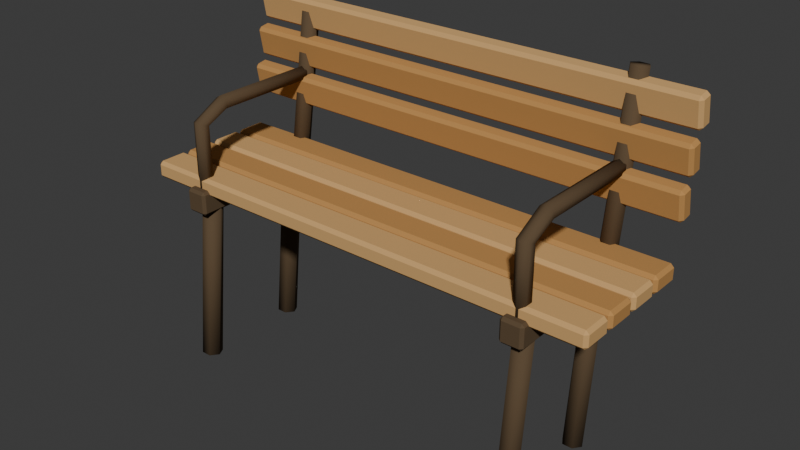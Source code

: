 # Source: bench_wood.blend  (saved by Blender 5.2.45; exported with 4.5.12 LTS)
import bpy
from mathutils import Matrix  # noqa: F401  (used for matrix-valued properties, if any)

bpy.ops.wm.read_factory_settings(use_empty=True)
scene = bpy.context.scene
scene.name = 'Scene'

# ---- collections
col_collection = bpy.data.collections.new('Collection'); scene.collection.children.link(col_collection)

# ---- materials (node trees are filled in below, after node groups)
mat_metal_002 = bpy.data.materials.new('metal.002')
mat_metal_002.diffuse_color = (0.1095, 0.07227, 0.03955, 1.0)
mat_wood = bpy.data.materials.new('wood')
mat_wood.diffuse_color = (0.4969, 0.2582, 0.08438, 1.0)
mat_wood_light_002 = bpy.data.materials.new('wood_light.002')
mat_wood_light_002.diffuse_color = (0.6308, 0.3763, 0.15, 1.0)

# ---- material node trees
mat_metal_002.use_nodes = True; mat_metal_002.node_tree.nodes.clear()
_N = mat_metal_002.node_tree.nodes; _L = mat_metal_002.node_tree.links
n0 = _N.new('ShaderNodeBsdfPrincipled'); n0.name = 'Principled BSDF'; n0.location = (-200, 100)
n0.inputs[0].default_value = (0.1095, 0.07227, 0.03955, 1.0)
n0.inputs[2].default_value = 0.94
n0.inputs[10].default_value = 0.005
n0.inputs[13].default_value = 0.15
n1 = _N.new('ShaderNodeOutputMaterial'); n1.name = 'Material Output'; n1.location = (200, 100)
_L.new(n0.outputs[0], n1.inputs[0])
n1.is_active_output = True
mat_wood.use_nodes = True; mat_wood.node_tree.nodes.clear()
_N = mat_wood.node_tree.nodes; _L = mat_wood.node_tree.links
n0 = _N.new('ShaderNodeBsdfPrincipled'); n0.name = 'Principled BSDF'; n0.location = (-200, 100)
n0.inputs[0].default_value = (0.4969, 0.2582, 0.08438, 1.0)
n0.inputs[2].default_value = 0.94
n0.inputs[10].default_value = 0.005
n0.inputs[13].default_value = 0.15
n1 = _N.new('ShaderNodeOutputMaterial'); n1.name = 'Material Output'; n1.location = (200, 100)
_L.new(n0.outputs[0], n1.inputs[0])
n1.is_active_output = True
mat_wood_light_002.use_nodes = True; mat_wood_light_002.node_tree.nodes.clear()
_N = mat_wood_light_002.node_tree.nodes; _L = mat_wood_light_002.node_tree.links
n0 = _N.new('ShaderNodeBsdfPrincipled'); n0.name = 'Principled BSDF'; n0.location = (-200, 100)
n0.inputs[0].default_value = (0.6308, 0.3763, 0.15, 1.0)
n0.inputs[2].default_value = 0.94
n0.inputs[10].default_value = 0.005
n0.inputs[13].default_value = 0.15
n1 = _N.new('ShaderNodeOutputMaterial'); n1.name = 'Material Output'; n1.location = (200, 100)
_L.new(n0.outputs[0], n1.inputs[0])
n1.is_active_output = True

# ---- world
world_world = bpy.data.worlds.new('World'); scene.world = world_world
world_world.use_nodes = True; world_world.node_tree.nodes.clear()
_N = world_world.node_tree.nodes; _L = world_world.node_tree.links
n0 = _N.new('ShaderNodeOutputWorld'); n0.name = 'World Output'; n0.location = (200, 100)
n1 = _N.new('ShaderNodeBackground'); n1.name = 'Background'; n1.location = (-200, 100)
n1.inputs[0].default_value = (0.05088, 0.05088, 0.05088, 1.0)
_L.new(n1.outputs[0], n0.inputs[0])
n0.is_active_output = True
world_world.color = (0.05088, 0.05088, 0.05088)
world_world.sun_shadow_jitter_overblur = 0.0

# ---- meshes
me_iron_bench_leg = bpy.data.meshes.new('Iron bench leg')
me_iron_bench_leg.from_pydata([(-0.632, 0.13, 0.0), (-0.651, 0.1627, -0.00337), (-0.689, 0.1627, -0.00337), (-0.708, 0.13, -4.765e-19), (-0.689, 0.09726, 0.00337), (-0.651, 0.09726, 0.00337), (-0.632, 0.2, 0.68), (-0.651, 0.2327, 0.6766), (-0.689, 0.2327, 0.6766), (-0.708, 0.2, 0.68), (-0.689, 0.1673, 0.6834), (-0.651, 0.1673, 0.6834)], [], [(0, 1, 7, 6), (1, 2, 8, 7), (2, 3, 9, 8), (3, 4, 10, 9), (4, 5, 11, 10), (5, 0, 6, 11), (5, 4, 3, 2, 1, 0), (6, 7, 8, 9, 10, 11)])
me_iron_bench_leg.polygons.foreach_set('use_smooth', [True] * 8)
me_iron_bench_leg.materials.append(mat_metal_002)
me_iron_bench_leg.update()
me_iron_bench_leg_001 = bpy.data.meshes.new('Iron bench leg.001')
me_iron_bench_leg_001.from_pydata([(-0.632, -0.27, 0.0), (-0.651, -0.2373, -0.00337), (-0.689, -0.2373, -0.00337), (-0.708, -0.27, -4.765e-19), (-0.689, -0.3027, 0.00337), (-0.651, -0.3027, 0.00337), (-0.632, -0.2, 0.68), (-0.651, -0.1673, 0.6766), (-0.689, -0.1673, 0.6766), (-0.708, -0.2, 0.68), (-0.689, -0.2327, 0.6834), (-0.651, -0.2327, 0.6834)], [], [(0, 1, 7, 6), (1, 2, 8, 7), (2, 3, 9, 8), (3, 4, 10, 9), (4, 5, 11, 10), (5, 0, 6, 11), (5, 4, 3, 2, 1, 0), (6, 7, 8, 9, 10, 11)])
me_iron_bench_leg_001.polygons.foreach_set('use_smooth', [True] * 8)
me_iron_bench_leg_001.materials.append(mat_metal_002)
me_iron_bench_leg_001.update()
me_back_upright = bpy.data.meshes.new('Back upright')
me_back_upright.from_pydata([(-0.636, 0.24, 0.61), (-0.653, 0.2691, 0.6056), (-0.687, 0.2691, 0.6056), (-0.704, 0.24, 0.61), (-0.687, 0.2109, 0.6144), (-0.653, 0.2109, 0.6144), (-0.636, 0.34, 1.27), (-0.653, 0.3691, 1.266), (-0.687, 0.3691, 1.266), (-0.704, 0.34, 1.27), (-0.687, 0.3109, 1.274), (-0.653, 0.3109, 1.274)], [], [(0, 1, 7, 6), (1, 2, 8, 7), (2, 3, 9, 8), (3, 4, 10, 9), (4, 5, 11, 10), (5, 0, 6, 11), (5, 4, 3, 2, 1, 0), (6, 7, 8, 9, 10, 11)])
me_back_upright.polygons.foreach_set('use_smooth', [True] * 8)
me_back_upright.materials.append(mat_metal_002)
me_back_upright.update()
me_rounded_armrest = bpy.data.meshes.new('Rounded armrest')
me_rounded_armrest.from_pydata([(-0.67, -0.202, 0.67), (-0.6942, -0.216, 0.67), (-0.6942, -0.244, 0.67), (-0.67, -0.258, 0.67), (-0.6458, -0.244, 0.67), (-0.6458, -0.216, 0.67), (-0.67, -0.2035, 0.9009), (-0.6942, -0.2168, 0.9054), (-0.6942, -0.2432, 0.9146), (-0.67, -0.2565, 0.9191), (-0.6458, -0.2432, 0.9146), (-0.6458, -0.2168, 0.9054), (-0.67, -0.1272, 0.9321), (-0.6942, -0.1286, 0.9461), (-0.6942, -0.1314, 0.9739), (-0.67, -0.1328, 0.9879), (-0.6458, -0.1314, 0.9739), (-0.6458, -0.1286, 0.9461), (-0.67, 0.27, 0.932), (-0.6942, 0.27, 0.946), (-0.6942, 0.27, 0.974), (-0.67, 0.27, 0.988), (-0.6458, 0.27, 0.974), (-0.6458, 0.27, 0.946)], [], [(0, 1, 7, 6), (1, 2, 8, 7), (2, 3, 9, 8), (3, 4, 10, 9), (4, 5, 11, 10), (5, 0, 6, 11), (6, 7, 13, 12), (7, 8, 14, 13), (8, 9, 15, 14), (9, 10, 16, 15), (10, 11, 17, 16), (11, 6, 12, 17), (12, 13, 19, 18), (13, 14, 20, 19), (14, 15, 21, 20), (15, 16, 22, 21), (16, 17, 23, 22), (17, 12, 18, 23), (5, 4, 3, 2, 1, 0), (18, 19, 20, 21, 22, 23)])
me_rounded_armrest.polygons.foreach_set('use_smooth', [True] * 20)
me_rounded_armrest.materials.append(mat_metal_002)
me_rounded_armrest.update()
me_iron_bench_leg_002 = bpy.data.meshes.new('Iron bench leg.002')
me_iron_bench_leg_002.from_pydata([(0.708, 0.13, 0.0), (0.689, 0.1627, -0.00337), (0.651, 0.1627, -0.00337), (0.632, 0.13, -4.765e-19), (0.651, 0.09726, 0.00337), (0.689, 0.09726, 0.00337), (0.708, 0.2, 0.68), (0.689, 0.2327, 0.6766), (0.651, 0.2327, 0.6766), (0.632, 0.2, 0.68), (0.651, 0.1673, 0.6834), (0.689, 0.1673, 0.6834)], [], [(0, 1, 7, 6), (1, 2, 8, 7), (2, 3, 9, 8), (3, 4, 10, 9), (4, 5, 11, 10), (5, 0, 6, 11), (5, 4, 3, 2, 1, 0), (6, 7, 8, 9, 10, 11)])
me_iron_bench_leg_002.polygons.foreach_set('use_smooth', [True] * 8)
me_iron_bench_leg_002.materials.append(mat_metal_002)
me_iron_bench_leg_002.update()
me_iron_bench_leg_003 = bpy.data.meshes.new('Iron bench leg.003')
me_iron_bench_leg_003.from_pydata([(0.708, -0.27, 0.0), (0.689, -0.2373, -0.00337), (0.651, -0.2373, -0.00337), (0.632, -0.27, -4.765e-19), (0.651, -0.3027, 0.00337), (0.689, -0.3027, 0.00337), (0.708, -0.2, 0.68), (0.689, -0.1673, 0.6766), (0.651, -0.1673, 0.6766), (0.632, -0.2, 0.68), (0.651, -0.2327, 0.6834), (0.689, -0.2327, 0.6834)], [], [(0, 1, 7, 6), (1, 2, 8, 7), (2, 3, 9, 8), (3, 4, 10, 9), (4, 5, 11, 10), (5, 0, 6, 11), (5, 4, 3, 2, 1, 0), (6, 7, 8, 9, 10, 11)])
me_iron_bench_leg_003.polygons.foreach_set('use_smooth', [True] * 8)
me_iron_bench_leg_003.materials.append(mat_metal_002)
me_iron_bench_leg_003.update()
me_back_upright_001 = bpy.data.meshes.new('Back upright.001')
me_back_upright_001.from_pydata([(0.704, 0.24, 0.61), (0.687, 0.2691, 0.6056), (0.653, 0.2691, 0.6056), (0.636, 0.24, 0.61), (0.653, 0.2109, 0.6144), (0.687, 0.2109, 0.6144), (0.704, 0.34, 1.27), (0.687, 0.3691, 1.266), (0.653, 0.3691, 1.266), (0.636, 0.34, 1.27), (0.653, 0.3109, 1.274), (0.687, 0.3109, 1.274)], [], [(0, 1, 7, 6), (1, 2, 8, 7), (2, 3, 9, 8), (3, 4, 10, 9), (4, 5, 11, 10), (5, 0, 6, 11), (5, 4, 3, 2, 1, 0), (6, 7, 8, 9, 10, 11)])
me_back_upright_001.polygons.foreach_set('use_smooth', [True] * 8)
me_back_upright_001.materials.append(mat_metal_002)
me_back_upright_001.update()
me_rounded_armrest_001 = bpy.data.meshes.new('Rounded armrest.001')
me_rounded_armrest_001.from_pydata([(0.67, -0.202, 0.67), (0.6458, -0.216, 0.67), (0.6458, -0.244, 0.67), (0.67, -0.258, 0.67), (0.6942, -0.244, 0.67), (0.6942, -0.216, 0.67), (0.67, -0.2035, 0.9009), (0.6458, -0.2168, 0.9054), (0.6458, -0.2432, 0.9146), (0.67, -0.2565, 0.9191), (0.6942, -0.2432, 0.9146), (0.6942, -0.2168, 0.9054), (0.67, -0.1272, 0.9321), (0.6458, -0.1286, 0.9461), (0.6458, -0.1314, 0.9739), (0.67, -0.1328, 0.9879), (0.6942, -0.1314, 0.9739), (0.6942, -0.1286, 0.9461), (0.67, 0.27, 0.932), (0.6458, 0.27, 0.946), (0.6458, 0.27, 0.974), (0.67, 0.27, 0.988), (0.6942, 0.27, 0.974), (0.6942, 0.27, 0.946)], [], [(0, 1, 7, 6), (1, 2, 8, 7), (2, 3, 9, 8), (3, 4, 10, 9), (4, 5, 11, 10), (5, 0, 6, 11), (6, 7, 13, 12), (7, 8, 14, 13), (8, 9, 15, 14), (9, 10, 16, 15), (10, 11, 17, 16), (11, 6, 12, 17), (12, 13, 19, 18), (13, 14, 20, 19), (14, 15, 21, 20), (15, 16, 22, 21), (16, 17, 23, 22), (17, 12, 18, 23), (5, 4, 3, 2, 1, 0), (18, 19, 20, 21, 22, 23)])
me_rounded_armrest_001.polygons.foreach_set('use_smooth', [True] * 20)
me_rounded_armrest_001.materials.append(mat_metal_002)
me_rounded_armrest_001.update()
me_cube_001 = bpy.data.meshes.new('Cube.001')
me_cube_001.from_pydata([(-0.0425, -0.285, -0.045), (-0.0425, -0.285, 0.045), (-0.0425, 0.285, -0.045), (-0.0425, 0.285, 0.045), (0.0425, -0.285, -0.045), (0.0425, -0.285, 0.045), (0.0425, 0.285, -0.045), (0.0425, 0.285, 0.045)], [], [(0, 1, 3, 2), (2, 3, 7, 6), (6, 7, 5, 4), (4, 5, 1, 0), (2, 6, 4, 0), (7, 3, 1, 5)])
_uv = me_cube_001.uv_layers.new(name='UVMap')
_uv.uv.foreach_set('vector', [0.375, 0.0, 0.625, 0.0, 0.625, 0.25, 0.375, 0.25, 0.375, 0.25, 0.625, 0.25, 0.625, 0.5, 0.375, 0.5, 0.375, 0.5, 0.625, 0.5, 0.625, 0.75, 0.375, 0.75, 0.375, 0.75, 0.625, 0.75, 0.625, 1.0, 0.375, 1.0, 0.125, 0.5, 0.375, 0.5, 0.375, 0.75, 0.125, 0.75, 0.625, 0.5, 0.875, 0.5, 0.875, 0.75, 0.625, 0.75])
me_cube_001.materials.append(mat_metal_002)
me_cube_001.update()
me_cube_002 = bpy.data.meshes.new('Cube.002')
me_cube_002.from_pydata([(-0.0425, -0.285, -0.045), (-0.0425, -0.285, 0.045), (-0.0425, 0.285, -0.045), (-0.0425, 0.285, 0.045), (0.0425, -0.285, -0.045), (0.0425, -0.285, 0.045), (0.0425, 0.285, -0.045), (0.0425, 0.285, 0.045)], [], [(0, 1, 3, 2), (2, 3, 7, 6), (6, 7, 5, 4), (4, 5, 1, 0), (2, 6, 4, 0), (7, 3, 1, 5)])
_uv = me_cube_002.uv_layers.new(name='UVMap')
_uv.uv.foreach_set('vector', [0.375, 0.0, 0.625, 0.0, 0.625, 0.25, 0.375, 0.25, 0.375, 0.25, 0.625, 0.25, 0.625, 0.5, 0.375, 0.5, 0.375, 0.5, 0.625, 0.5, 0.625, 0.75, 0.375, 0.75, 0.375, 0.75, 0.625, 0.75, 0.625, 1.0, 0.375, 1.0, 0.125, 0.5, 0.375, 0.5, 0.375, 0.75, 0.125, 0.75, 0.625, 0.5, 0.875, 0.5, 0.875, 0.75, 0.625, 0.75])
me_cube_002.materials.append(mat_metal_002)
me_cube_002.update()
me_cube_003 = bpy.data.meshes.new('Cube.003')
me_cube_003.from_pydata([(-0.9, -0.06, -0.0325), (-0.9, -0.06, 0.0325), (-0.9, 0.06, -0.0325), (-0.9, 0.06, 0.0325), (0.9, -0.06, -0.0325), (0.9, -0.06, 0.0325), (0.9, 0.06, -0.0325), (0.9, 0.06, 0.0325)], [], [(0, 1, 3, 2), (2, 3, 7, 6), (6, 7, 5, 4), (4, 5, 1, 0), (2, 6, 4, 0), (7, 3, 1, 5)])
_uv = me_cube_003.uv_layers.new(name='UVMap')
_uv.uv.foreach_set('vector', [0.375, 0.0, 0.625, 0.0, 0.625, 0.25, 0.375, 0.25, 0.375, 0.25, 0.625, 0.25, 0.625, 0.5, 0.375, 0.5, 0.375, 0.5, 0.625, 0.5, 0.625, 0.75, 0.375, 0.75, 0.375, 0.75, 0.625, 0.75, 0.625, 1.0, 0.375, 1.0, 0.125, 0.5, 0.375, 0.5, 0.375, 0.75, 0.125, 0.75, 0.625, 0.5, 0.875, 0.5, 0.875, 0.75, 0.625, 0.75])
me_cube_003.materials.append(mat_wood)
me_cube_003.update()
me_cube_004 = bpy.data.meshes.new('Cube.004')
me_cube_004.from_pydata([(-0.9, -0.06, -0.0325), (-0.9, -0.06, 0.0325), (-0.9, 0.06, -0.0325), (-0.9, 0.06, 0.0325), (0.9, -0.06, -0.0325), (0.9, -0.06, 0.0325), (0.9, 0.06, -0.0325), (0.9, 0.06, 0.0325)], [], [(0, 1, 3, 2), (2, 3, 7, 6), (6, 7, 5, 4), (4, 5, 1, 0), (2, 6, 4, 0), (7, 3, 1, 5)])
_uv = me_cube_004.uv_layers.new(name='UVMap')
_uv.uv.foreach_set('vector', [0.375, 0.0, 0.625, 0.0, 0.625, 0.25, 0.375, 0.25, 0.375, 0.25, 0.625, 0.25, 0.625, 0.5, 0.375, 0.5, 0.375, 0.5, 0.625, 0.5, 0.625, 0.75, 0.375, 0.75, 0.375, 0.75, 0.625, 0.75, 0.625, 1.0, 0.375, 1.0, 0.125, 0.5, 0.375, 0.5, 0.375, 0.75, 0.125, 0.75, 0.625, 0.5, 0.875, 0.5, 0.875, 0.75, 0.625, 0.75])
me_cube_004.materials.append(mat_wood_light_002)
me_cube_004.update()
me_cube_005 = bpy.data.meshes.new('Cube.005')
me_cube_005.from_pydata([(-0.9, -0.06, -0.0325), (-0.9, -0.06, 0.0325), (-0.9, 0.06, -0.0325), (-0.9, 0.06, 0.0325), (0.9, -0.06, -0.0325), (0.9, -0.06, 0.0325), (0.9, 0.06, -0.0325), (0.9, 0.06, 0.0325)], [], [(0, 1, 3, 2), (2, 3, 7, 6), (6, 7, 5, 4), (4, 5, 1, 0), (2, 6, 4, 0), (7, 3, 1, 5)])
_uv = me_cube_005.uv_layers.new(name='UVMap')
_uv.uv.foreach_set('vector', [0.375, 0.0, 0.625, 0.0, 0.625, 0.25, 0.375, 0.25, 0.375, 0.25, 0.625, 0.25, 0.625, 0.5, 0.375, 0.5, 0.375, 0.5, 0.625, 0.5, 0.625, 0.75, 0.375, 0.75, 0.375, 0.75, 0.625, 0.75, 0.625, 1.0, 0.375, 1.0, 0.125, 0.5, 0.375, 0.5, 0.375, 0.75, 0.125, 0.75, 0.625, 0.5, 0.875, 0.5, 0.875, 0.75, 0.625, 0.75])
me_cube_005.materials.append(mat_wood)
me_cube_005.update()
me_cube_006 = bpy.data.meshes.new('Cube.006')
me_cube_006.from_pydata([(-0.9, -0.06, -0.0325), (-0.9, -0.06, 0.0325), (-0.9, 0.06, -0.0325), (-0.9, 0.06, 0.0325), (0.9, -0.06, -0.0325), (0.9, -0.06, 0.0325), (0.9, 0.06, -0.0325), (0.9, 0.06, 0.0325)], [], [(0, 1, 3, 2), (2, 3, 7, 6), (6, 7, 5, 4), (4, 5, 1, 0), (2, 6, 4, 0), (7, 3, 1, 5)])
_uv = me_cube_006.uv_layers.new(name='UVMap')
_uv.uv.foreach_set('vector', [0.375, 0.0, 0.625, 0.0, 0.625, 0.25, 0.375, 0.25, 0.375, 0.25, 0.625, 0.25, 0.625, 0.5, 0.375, 0.5, 0.375, 0.5, 0.625, 0.5, 0.625, 0.75, 0.375, 0.75, 0.375, 0.75, 0.625, 0.75, 0.625, 1.0, 0.375, 1.0, 0.125, 0.5, 0.375, 0.5, 0.375, 0.75, 0.125, 0.75, 0.625, 0.5, 0.875, 0.5, 0.875, 0.75, 0.625, 0.75])
me_cube_006.materials.append(mat_wood_light_002)
me_cube_006.update()
me_cube_007 = bpy.data.meshes.new('Cube.007')
me_cube_007.from_pydata([(-0.9, -0.03, -0.0575), (-0.9, -0.03, 0.0575), (-0.9, 0.03, -0.0575), (-0.9, 0.03, 0.0575), (0.9, -0.03, -0.0575), (0.9, -0.03, 0.0575), (0.9, 0.03, -0.0575), (0.9, 0.03, 0.0575)], [], [(0, 1, 3, 2), (2, 3, 7, 6), (6, 7, 5, 4), (4, 5, 1, 0), (2, 6, 4, 0), (7, 3, 1, 5)])
_uv = me_cube_007.uv_layers.new(name='UVMap')
_uv.uv.foreach_set('vector', [0.375, 0.0, 0.625, 0.0, 0.625, 0.25, 0.375, 0.25, 0.375, 0.25, 0.625, 0.25, 0.625, 0.5, 0.375, 0.5, 0.375, 0.5, 0.625, 0.5, 0.625, 0.75, 0.375, 0.75, 0.375, 0.75, 0.625, 0.75, 0.625, 1.0, 0.375, 1.0, 0.125, 0.5, 0.375, 0.5, 0.375, 0.75, 0.125, 0.75, 0.625, 0.5, 0.875, 0.5, 0.875, 0.75, 0.625, 0.75])
me_cube_007.materials.append(mat_wood)
me_cube_007.update()
me_cube_008 = bpy.data.meshes.new('Cube.008')
me_cube_008.from_pydata([(-0.9, -0.03, -0.0575), (-0.9, -0.03, 0.0575), (-0.9, 0.03, -0.0575), (-0.9, 0.03, 0.0575), (0.9, -0.03, -0.0575), (0.9, -0.03, 0.0575), (0.9, 0.03, -0.0575), (0.9, 0.03, 0.0575)], [], [(0, 1, 3, 2), (2, 3, 7, 6), (6, 7, 5, 4), (4, 5, 1, 0), (2, 6, 4, 0), (7, 3, 1, 5)])
_uv = me_cube_008.uv_layers.new(name='UVMap')
_uv.uv.foreach_set('vector', [0.375, 0.0, 0.625, 0.0, 0.625, 0.25, 0.375, 0.25, 0.375, 0.25, 0.625, 0.25, 0.625, 0.5, 0.375, 0.5, 0.375, 0.5, 0.625, 0.5, 0.625, 0.75, 0.375, 0.75, 0.375, 0.75, 0.625, 0.75, 0.625, 1.0, 0.375, 1.0, 0.125, 0.5, 0.375, 0.5, 0.375, 0.75, 0.125, 0.75, 0.625, 0.5, 0.875, 0.5, 0.875, 0.75, 0.625, 0.75])
me_cube_008.materials.append(mat_wood)
me_cube_008.update()
me_cube_009 = bpy.data.meshes.new('Cube.009')
me_cube_009.from_pydata([(-0.9, -0.03, -0.0575), (-0.9, -0.03, 0.0575), (-0.9, 0.03, -0.0575), (-0.9, 0.03, 0.0575), (0.9, -0.03, -0.0575), (0.9, -0.03, 0.0575), (0.9, 0.03, -0.0575), (0.9, 0.03, 0.0575)], [], [(0, 1, 3, 2), (2, 3, 7, 6), (6, 7, 5, 4), (4, 5, 1, 0), (2, 6, 4, 0), (7, 3, 1, 5)])
_uv = me_cube_009.uv_layers.new(name='UVMap')
_uv.uv.foreach_set('vector', [0.375, 0.0, 0.625, 0.0, 0.625, 0.25, 0.375, 0.25, 0.375, 0.25, 0.625, 0.25, 0.625, 0.5, 0.375, 0.5, 0.375, 0.5, 0.625, 0.5, 0.625, 0.75, 0.375, 0.75, 0.375, 0.75, 0.625, 0.75, 0.625, 1.0, 0.375, 1.0, 0.125, 0.5, 0.375, 0.5, 0.375, 0.75, 0.125, 0.75, 0.625, 0.5, 0.875, 0.5, 0.875, 0.75, 0.625, 0.75])
me_cube_009.materials.append(mat_wood_light_002)
me_cube_009.update()

# ---- objects
ob_bench_wood___installation_pivot = bpy.data.objects.new('bench_wood / installation pivot', None)
ob_iron_bench_leg = bpy.data.objects.new('Iron bench leg', me_iron_bench_leg)
ob_iron_bench_leg_001 = bpy.data.objects.new('Iron bench leg.001', me_iron_bench_leg_001)
ob_back_upright = bpy.data.objects.new('Back upright', me_back_upright)
ob_rounded_armrest = bpy.data.objects.new('Rounded armrest', me_rounded_armrest)
ob_iron_bench_leg_002 = bpy.data.objects.new('Iron bench leg.002', me_iron_bench_leg_002)
ob_iron_bench_leg_003 = bpy.data.objects.new('Iron bench leg.003', me_iron_bench_leg_003)
ob_back_upright_001 = bpy.data.objects.new('Back upright.001', me_back_upright_001)
ob_rounded_armrest_001 = bpy.data.objects.new('Rounded armrest.001', me_rounded_armrest_001)
ob_seat_bearer = bpy.data.objects.new('Seat bearer', me_cube_001)
ob_seat_bearer_001 = bpy.data.objects.new('Seat bearer.001', me_cube_002)
ob_oak_seat_slat_1 = bpy.data.objects.new('Oak seat slat 1', me_cube_003)
ob_oak_seat_slat_2 = bpy.data.objects.new('Oak seat slat 2', me_cube_004)
ob_oak_seat_slat_3 = bpy.data.objects.new('Oak seat slat 3', me_cube_005)
ob_oak_seat_slat_4 = bpy.data.objects.new('Oak seat slat 4', me_cube_006)
ob_oak_back_slat_1 = bpy.data.objects.new('Oak back slat 1', me_cube_007)
ob_oak_back_slat_2 = bpy.data.objects.new('Oak back slat 2', me_cube_008)
ob_oak_back_slat_3 = bpy.data.objects.new('Oak back slat 3', me_cube_009)

# ---- transforms, parenting, visibility, modifiers, constraints
ob_bench_wood___installation_pivot.location = (0.0, 0.0, 0.0)
ob_iron_bench_leg.parent = ob_bench_wood___installation_pivot
ob_iron_bench_leg.location = (0.0, 0.0, 0.00337)
ob_iron_bench_leg_001.parent = ob_bench_wood___installation_pivot
ob_iron_bench_leg_001.location = (0.0, 0.0, 0.00337)
ob_back_upright.parent = ob_bench_wood___installation_pivot
ob_back_upright.location = (0.0, 0.0, 0.00337)
ob_rounded_armrest.parent = ob_bench_wood___installation_pivot
ob_rounded_armrest.location = (0.0, 0.0, 0.00337)
ob_iron_bench_leg_002.parent = ob_bench_wood___installation_pivot
ob_iron_bench_leg_002.location = (0.0, 0.0, 0.00337)
ob_iron_bench_leg_003.parent = ob_bench_wood___installation_pivot
ob_iron_bench_leg_003.location = (0.0, 0.0, 0.00337)
ob_back_upright_001.parent = ob_bench_wood___installation_pivot
ob_back_upright_001.location = (0.0, 0.0, 0.00337)
ob_rounded_armrest_001.parent = ob_bench_wood___installation_pivot
ob_rounded_armrest_001.location = (0.0, 0.0, 0.00337)
ob_seat_bearer.parent = ob_bench_wood___installation_pivot
ob_seat_bearer.location = (-0.67, 0.0, 0.6334)
_m = ob_seat_bearer.modifiers.new('Soft edge', 'BEVEL')
_m.width = 0.01
_m.width_pct = 0.01
_m = ob_seat_bearer.modifiers.new('Weighted corner normals', 'WEIGHTED_NORMAL')
_m.keep_sharp = True
ob_seat_bearer_001.parent = ob_bench_wood___installation_pivot
ob_seat_bearer_001.location = (0.67, 0.0, 0.6334)
_m = ob_seat_bearer_001.modifiers.new('Soft edge', 'BEVEL')
_m.width = 0.01
_m.width_pct = 0.01
_m = ob_seat_bearer_001.modifiers.new('Weighted corner normals', 'WEIGHTED_NORMAL')
_m.keep_sharp = True
ob_oak_seat_slat_1.parent = ob_bench_wood___installation_pivot
ob_oak_seat_slat_1.location = (0.0, 0.195, 0.6859)
_m = ob_oak_seat_slat_1.modifiers.new('Soft edge', 'BEVEL')
_m.width = 0.012
_m.width_pct = 0.012
_m = ob_oak_seat_slat_1.modifiers.new('Weighted corner normals', 'WEIGHTED_NORMAL')
_m.keep_sharp = True
ob_oak_seat_slat_2.parent = ob_bench_wood___installation_pivot
ob_oak_seat_slat_2.location = (0.0, 0.065, 0.6859)
_m = ob_oak_seat_slat_2.modifiers.new('Soft edge', 'BEVEL')
_m.width = 0.012
_m.width_pct = 0.012
_m = ob_oak_seat_slat_2.modifiers.new('Weighted corner normals', 'WEIGHTED_NORMAL')
_m.keep_sharp = True
ob_oak_seat_slat_3.parent = ob_bench_wood___installation_pivot
ob_oak_seat_slat_3.location = (0.0, -0.065, 0.6859)
_m = ob_oak_seat_slat_3.modifiers.new('Soft edge', 'BEVEL')
_m.width = 0.012
_m.width_pct = 0.012
_m = ob_oak_seat_slat_3.modifiers.new('Weighted corner normals', 'WEIGHTED_NORMAL')
_m.keep_sharp = True
ob_oak_seat_slat_4.parent = ob_bench_wood___installation_pivot
ob_oak_seat_slat_4.location = (0.0, -0.195, 0.6859)
_m = ob_oak_seat_slat_4.modifiers.new('Soft edge', 'BEVEL')
_m.width = 0.012
_m.width_pct = 0.012
_m = ob_oak_seat_slat_4.modifiers.new('Weighted corner normals', 'WEIGHTED_NORMAL')
_m.keep_sharp = True
ob_oak_back_slat_1.parent = ob_bench_wood___installation_pivot
ob_oak_back_slat_1.location = (0.0, 0.28, 0.9034)
ob_oak_back_slat_1.rotation_euler = (0.1745, 0.0, 0.0)
_m = ob_oak_back_slat_1.modifiers.new('Soft edge', 'BEVEL')
_m.width = 0.012
_m.width_pct = 0.012
_m = ob_oak_back_slat_1.modifiers.new('Weighted corner normals', 'WEIGHTED_NORMAL')
_m.keep_sharp = True
ob_oak_back_slat_2.parent = ob_bench_wood___installation_pivot
ob_oak_back_slat_2.location = (0.0, 0.305, 1.043)
ob_oak_back_slat_2.rotation_euler = (0.1745, 0.0, 0.0)
_m = ob_oak_back_slat_2.modifiers.new('Soft edge', 'BEVEL')
_m.width = 0.012
_m.width_pct = 0.012
_m = ob_oak_back_slat_2.modifiers.new('Weighted corner normals', 'WEIGHTED_NORMAL')
_m.keep_sharp = True
ob_oak_back_slat_3.parent = ob_bench_wood___installation_pivot
ob_oak_back_slat_3.location = (0.0, 0.33, 1.183)
ob_oak_back_slat_3.rotation_euler = (0.1745, 0.0, 0.0)
_m = ob_oak_back_slat_3.modifiers.new('Soft edge', 'BEVEL')
_m.width = 0.012
_m.width_pct = 0.012
_m = ob_oak_back_slat_3.modifiers.new('Weighted corner normals', 'WEIGHTED_NORMAL')
_m.keep_sharp = True

# ---- collection membership
scene.collection.objects.link(ob_bench_wood___installation_pivot)
scene.collection.objects.link(ob_iron_bench_leg)
scene.collection.objects.link(ob_iron_bench_leg_001)
scene.collection.objects.link(ob_back_upright)
scene.collection.objects.link(ob_rounded_armrest)
scene.collection.objects.link(ob_iron_bench_leg_002)
scene.collection.objects.link(ob_iron_bench_leg_003)
scene.collection.objects.link(ob_back_upright_001)
scene.collection.objects.link(ob_rounded_armrest_001)
col_collection.objects.link(ob_seat_bearer)
col_collection.objects.link(ob_seat_bearer_001)
col_collection.objects.link(ob_oak_seat_slat_1)
col_collection.objects.link(ob_oak_seat_slat_2)
col_collection.objects.link(ob_oak_seat_slat_3)
col_collection.objects.link(ob_oak_seat_slat_4)
col_collection.objects.link(ob_oak_back_slat_1)
col_collection.objects.link(ob_oak_back_slat_2)
col_collection.objects.link(ob_oak_back_slat_3)

# ---- scene / render settings (as saved in the file)
scene.frame_start = 1; scene.frame_end = 250; scene.frame_set(1)
scene.render.engine = 'BLENDER_EEVEE_NEXT'
scene.render.bake_bias = 0.0
scene.render.bake_samples = 0
scene.render.compositor_device = 'GPU'
scene.eevee.use_volume_custom_range = False
scene.eevee.fast_gi_thickness_near = 0.1
scene.eevee.fast_gi_thickness_far = 0.0
scene.eevee.ray_tracing_options.screen_trace_thickness = 0.1
bpy.context.view_layer.update()

# ---- added for rendering (the .blend has no active camera and no usable light): camera, sun
cam_auto = bpy.data.cameras.new('AutoCamera')
cam_auto.lens = 50.0
cam_auto.sensor_width = 36.0
cam_auto.clip_end = 1000.0
ob_auto_camera = bpy.data.objects.new('AutoCamera', cam_auto)
scene.collection.objects.link(ob_auto_camera)
ob_auto_camera.location = (2.13498, -2.52858, 2.34687)
ob_auto_camera.rotation_euler = (1.09748, -7.21219e-08, 0.694738)
scene.camera = ob_auto_camera
light_auto_sun = bpy.data.lights.new('AutoSun', 'SUN')
light_auto_sun.energy = 3.0
light_auto_sun.angle = 0.0523599
ob_auto_sun = bpy.data.objects.new('AutoSun', light_auto_sun)
scene.collection.objects.link(ob_auto_sun)
ob_auto_sun.rotation_euler = (0.872665, 0.174533, 0.523599)
bpy.context.view_layer.update()
